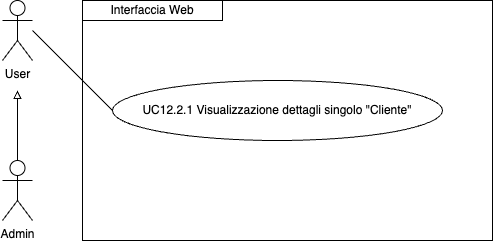

The diagram above was exported from draw.io. Its source (the exported page's mxGraphModel, read from the mxfile embedded in the PNG):
<mxGraphModel dx="954" dy="610" grid="1" gridSize="10" guides="1" tooltips="1" connect="1" arrows="1" fold="1" page="1" pageScale="1" pageWidth="827" pageHeight="1169" math="0" shadow="0">
  <root>
    <mxCell id="0" />
    <mxCell id="1" parent="0" />
    <mxCell id="yOsKdAiXaUmJQqZJwxGQ-1" style="edgeStyle=orthogonalEdgeStyle;rounded=0;orthogonalLoop=1;jettySize=auto;html=1;exitX=0.5;exitY=0;exitDx=0;exitDy=0;exitPerimeter=0;endArrow=block;endFill=0;" parent="1" source="yOsKdAiXaUmJQqZJwxGQ-2" edge="1">
      <mxGeometry relative="1" as="geometry">
        <mxPoint x="115" y="150" as="targetPoint" />
      </mxGeometry>
    </mxCell>
    <mxCell id="yOsKdAiXaUmJQqZJwxGQ-2" value="Admin" style="shape=umlActor;verticalLabelPosition=bottom;verticalAlign=top;html=1;outlineConnect=0;" parent="1" vertex="1">
      <mxGeometry x="100" y="220" width="30" height="60" as="geometry" />
    </mxCell>
    <mxCell id="yOsKdAiXaUmJQqZJwxGQ-4" value="User" style="shape=umlActor;verticalLabelPosition=bottom;verticalAlign=top;html=1;outlineConnect=0;" parent="1" vertex="1">
      <mxGeometry x="100" y="60" width="30" height="60" as="geometry" />
    </mxCell>
    <mxCell id="yOsKdAiXaUmJQqZJwxGQ-5" value="" style="endArrow=none;html=1;rounded=0;entryX=0;entryY=0.5;entryDx=0;entryDy=0;" parent="1" edge="1" target="ITyMkUrVDDmeKqfgLVFN-1">
      <mxGeometry width="50" height="50" relative="1" as="geometry">
        <mxPoint x="130" y="90" as="sourcePoint" />
        <mxPoint x="190" y="190" as="targetPoint" />
      </mxGeometry>
    </mxCell>
    <mxCell id="yOsKdAiXaUmJQqZJwxGQ-7" value="Interfaccia Web" style="rounded=0;whiteSpace=wrap;html=1;" parent="1" vertex="1">
      <mxGeometry x="180" y="60" width="140" height="20" as="geometry" />
    </mxCell>
    <mxCell id="ITyMkUrVDDmeKqfgLVFN-1" value="UC12.2.1 Visualizzazione dettagli singolo &quot;Cliente&quot;" style="ellipse;whiteSpace=wrap;html=1;" parent="1" vertex="1">
      <mxGeometry x="210" y="140" width="330" height="60" as="geometry" />
    </mxCell>
    <mxCell id="1kKnx_cxKyCwDKirl4Hl-10" value="" style="rounded=0;whiteSpace=wrap;html=1;fillColor=none;" vertex="1" parent="1">
      <mxGeometry x="180" y="60" width="410" height="240" as="geometry" />
    </mxCell>
  </root>
</mxGraphModel>